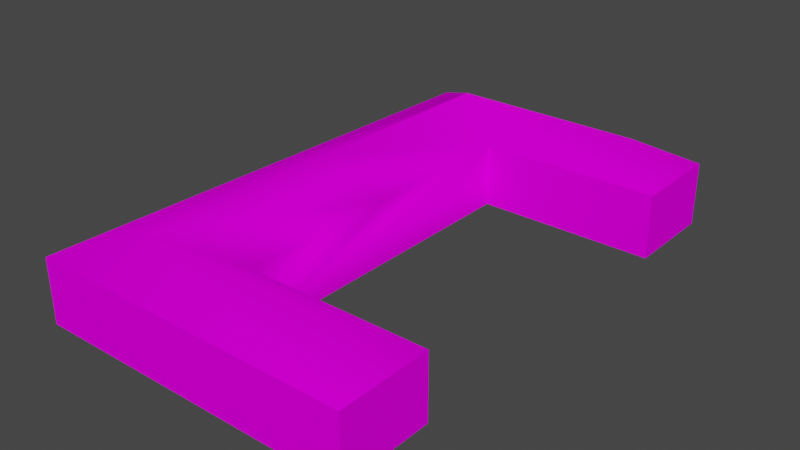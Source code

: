# Source: object.blend  (saved by Blender 2.82.7; exported with 4.5.12 LTS)
import bpy
from mathutils import Matrix  # noqa: F401  (used for matrix-valued properties, if any)

bpy.ops.wm.read_factory_settings(use_empty=True)
scene = bpy.context.scene
scene.name = 'Scene'

# ---- collections
col_collection = bpy.data.collections.new('Collection'); scene.collection.children.link(col_collection)

# ---- images (referenced by path relative to the original .blend; pixels are not part of the script)
import os
ASSET_DIR = os.environ.get("B2B_ASSET_DIR", "")  # directory of the original .blend (textures are referenced by path, not embedded)
HERE = os.path.dirname(os.path.abspath(__file__))  # packed textures are extracted next to this script under _unpacked/

def load_image(name, relpath, width, height, colorspace="sRGB"):
    """Load a texture the original file referenced (path relative to the .blend, or extracted next to this script)."""
    p = next((c for c in (os.path.join(HERE, relpath), os.path.join(ASSET_DIR, relpath)) if relpath and os.path.exists(c)), "")
    if p:
        img = bpy.data.images.load(p, check_existing=True)
        img.name = name
    else:  # same state as the original file: an image datablock whose file is absent (Cycles renders it pink)
        img = bpy.data.images.new(name, width, height)
        img.source = "FILE"
        img.filepath = "//" + (relpath or name)
    img.colorspace_settings.name = colorspace
    return img
img_naps_barracksgrey_png = load_image('NAPS_barracksgrey.png', 'NAPS_barracksgrey.png', 1024, 1024, 'sRGB')

# ---- materials (node trees are filled in below, after node groups)
mat_default_014 = bpy.data.materials.new('Default.014')
mat_default_014.use_transparent_shadow = False
mat_default_014.diffuse_color = (1.0, 1.0, 1.0, 1.0)
mat_default_014.roughness = 0.0
mat_default_014.specular_intensity = 0.0

# ---- node groups
ng_auto_smooth = bpy.data.node_groups.new('Auto Smooth', 'GeometryNodeTree')
_s = ng_auto_smooth.interface.new_socket(name='Geometry', in_out='OUTPUT', socket_type='NodeSocketGeometry')
_s = ng_auto_smooth.interface.new_socket(name='Geometry', in_out='INPUT', socket_type='NodeSocketGeometry')
_s = ng_auto_smooth.interface.new_socket(name='Angle', in_out='INPUT', socket_type='NodeSocketFloat')
_s.subtype = 'ANGLE'
_s.min_value = 0.0
_s.max_value = 3.142
ng_auto_smooth.is_modifier = True
_N = ng_auto_smooth.nodes; _L = ng_auto_smooth.links
n0 = _N.new('NodeGroupOutput'); n0.name = 'Group Output'; n0.location = (480, -100)
n1 = _N.new('NodeGroupInput'); n1.name = 'Group Input'; n1.location = (-420, -300)
n2 = _N.new('NodeGroupInput'); n2.name = 'Group Input.001'; n2.location = (-60, -100)
n3 = _N.new('GeometryNodeSetShadeSmooth'); n3.name = 'Set Shade Smooth'; n3.location = (120, -100)
n3.domain = 'EDGE'
n4 = _N.new('GeometryNodeSetShadeSmooth'); n4.name = 'Set Shade Smooth.001'; n4.location = (300, -100)
n5 = _N.new('GeometryNodeInputMeshEdgeAngle'); n5.name = 'Edge Angle'; n5.location = (-420, -220)
n6 = _N.new('GeometryNodeInputEdgeSmooth'); n6.name = 'Is Edge Smooth'; n6.location = (-60, -160)
n7 = _N.new('GeometryNodeInputShadeSmooth'); n7.name = 'Is Face Smooth'; n7.location = (-240, -340)
n8 = _N.new('FunctionNodeBooleanMath'); n8.name = 'Boolean Math'; n8.location = (-60, -220)
n9 = _N.new('FunctionNodeCompare'); n9.name = 'Compare'; n9.location = (-240, -180)
n9.operation = 'LESS_EQUAL'
_L.new(n5.outputs[0], n9.inputs[0])
_L.new(n4.outputs[0], n0.inputs[0])
_L.new(n1.outputs[1], n9.inputs[1])
_L.new(n9.outputs[0], n8.inputs[0])
_L.new(n7.outputs[0], n8.inputs[1])
_L.new(n2.outputs[0], n3.inputs[0])
_L.new(n6.outputs[0], n3.inputs[1])
_L.new(n3.outputs[0], n4.inputs[0])
_L.new(n8.outputs[0], n3.inputs[2])
n0.is_active_output = True

# ---- material node trees
mat_default_014.use_nodes = True; mat_default_014.node_tree.nodes.clear()
_N = mat_default_014.node_tree.nodes; _L = mat_default_014.node_tree.links
n0 = _N.new('ShaderNodeOutputMaterial'); n0.name = 'Material Output'; n0.location = (300, 300)
n1 = _N.new('ShaderNodeBsdfPrincipled'); n1.name = 'Principled BSDF'; n1.location = (10, 300)
n1.distribution = 'GGX'
n1.subsurface_method = 'BURLEY'
n1.inputs[3].default_value = 1.45
n1.inputs[13].default_value = 0.0
n1.inputs[27].default_value = (0.0, 0.0, 0.0, 1.0)
n1.inputs[28].default_value = 1.0
n2 = _N.new('ShaderNodeTexImage'); n2.name = 'Image Texture'; n2.location = (0, 0)
n2.image = img_naps_barracksgrey_png
_L.new(n1.outputs[0], n0.inputs[0])
_L.new(n2.outputs[0], n1.inputs[0])
n0.is_active_output = True

# ---- world
world_world = bpy.data.worlds.new('World'); scene.world = world_world
world_world.use_nodes = True; world_world.node_tree.nodes.clear()
_N = world_world.node_tree.nodes; _L = world_world.node_tree.links
n0 = _N.new('ShaderNodeOutputWorld'); n0.name = 'World Output'; n0.location = (300, 300)
n1 = _N.new('ShaderNodeBackground'); n1.name = 'Background'; n1.location = (10, 300)
n1.inputs[0].default_value = (0.05088, 0.05088, 0.05088, 1.0)
_L.new(n1.outputs[0], n0.inputs[0])
n0.is_active_output = True
world_world.color = (0.05088, 0.05088, 0.05088)
world_world.use_sun_shadow = False
world_world.sun_shadow_jitter_overblur = 0.0

# ---- meshes
me_poly_os_0_015 = bpy.data.meshes.new('poly_os=0.015')
me_poly_os_0_015.from_pydata([(20.51, 2.325, 32.42), (-18.42, 2.325, -32.42), (20.51, 2.325, -20.59), (20.51, 2.325, -32.42), (-11.38, 5.805, 26.5), (14.24, 5.805, 26.5), (-10.95, 5.805, -0.001251), (-10.53, 5.805, -26.51), (14.24, 5.805, -26.51), (-20.51, 2.325, 32.42), (-2.445, 2.325, -0.002552), (-2.445, 2.325, 20.58), (20.51, -5.805, -32.42), (-18.42, -5.805, -32.42), (-19.47, 2.325, 0.1945), (20.51, -5.805, 32.42), (20.51, 2.325, 20.58), (20.51, -5.805, 20.58), (-2.445, 2.325, -20.59), (20.51, -5.805, -20.59), (-2.445, -5.805, -20.59), (-20.51, -5.805, 32.42), (-2.445, -5.805, 20.58)], [], [(14, 9, 4, 6), (4, 11, 10, 6), (11, 22, 20, 18, 10), (8, 2, 3), (0, 16, 5), (6, 10, 18, 7), (12, 13, 1, 3), (10, 11, 18), (4, 5, 16, 11), (21, 15, 0, 9), (12, 3, 2, 19), (14, 1, 13, 21, 9), (7, 18, 2, 8), (4, 9, 0, 5), (17, 22, 11, 16), (17, 16, 0, 15), (1, 7, 8, 3), (20, 19, 2, 18), (14, 6, 7, 1)])
me_poly_os_0_015.polygons.foreach_set('use_smooth', [True] * 19)
_uv = me_poly_os_0_015.uv_layers.new(name='UVMap')
_uv.uv.foreach_set('vector', [0.6344, 0.6888, 0.6343, 0.3039, 0.7487, 0.378, 0.744, 0.6944, 0.7092, 0.3143, 0.5733, 0.3982, 0.5733, 0.69, 0.7036, 0.69, 0.2978, 0.9875, 0.2978, 0.7131, 1.687, 0.7131, 1.687, 0.9875, 0.9925, 0.9875, 0.3553, 0.4159, 0.255, 0.3306, 0.2525, 0.4983, 0.2645, 0.5191, 0.267, 0.3513, 0.3673, 0.4367, 0.7883, 0.2614, 0.658, 0.2614, 0.658, 0.5532, 0.7827, 0.6371, 0.0868, 0.7085, 1.4, 0.7085, 1.4, 0.9829, 0.0868, 0.9829, 0.0, 0.0, 0.0, 0.0, 0.0, 0.0, 0.4431, 0.3658, 0.4431, 0.6292, 0.3725, 0.6936, 0.3725, 0.4576, 0.5901, 0.7085, 1.974, 0.7085, 1.974, 0.9829, 0.5901, 0.9829, 1.087, 0.7085, 1.087, 0.9829, 0.6873, 0.9829, 0.6873, 0.7085, 1.502, 0.9829, 0.4004, 0.9829, 0.4004, 0.7085, 2.59, 0.7085, 2.59, 0.9829, 0.4889, 0.3453, 0.5647, 0.4345, 0.5647, 0.6876, 0.4889, 0.6185, 0.4431, 0.3658, 0.5137, 0.272, 0.5137, 0.6936, 0.4431, 0.6292, 0.3738, 0.7085, 1.148, 0.7085, 1.148, 0.9829, 0.3738, 0.9829, 1.374, 0.7085, 1.374, 0.9829, 0.9742, 0.9829, 0.9742, 0.7085, 0.4132, 0.2583, 0.4889, 0.3453, 0.4889, 0.6185, 0.4132, 0.6876, 0.9128, 0.7085, 1.687, 0.7085, 1.687, 0.9829, 0.9128, 0.9829, 0.6153, 0.2873, 0.725, 0.2929, 0.7203, 0.6093, 0.6153, 0.6769])
me_poly_os_0_015.materials.append(mat_default_014)
me_poly_os_0_015.use_remesh_fix_poles = True
me_poly_os_0_015.use_remesh_preserve_attributes = False
me_poly_os_0_015.use_mirror_vertex_groups = False
me_poly_os_0_015.update()

# ---- objects
ob_khsa_offices4_obj = bpy.data.objects.new('KHSA_Offices4.obj', None)
ob_default_lod = bpy.data.objects.new('Default LOD', None)
ob_poly_os_0_hard__blend_yes = bpy.data.objects.new('POLY_OS=0 HARD= BLEND=yes', me_poly_os_0_015)

# ---- transforms, parenting, visibility, modifiers, constraints
ob_khsa_offices4_obj.location = (0.0, 0.0, 0.0)
ob_khsa_offices4_obj.rotation_euler = (1.571, -0.0, 0.0)
ob_khsa_offices4_obj.empty_display_size = 0.01
ob_khsa_offices4_obj.lineart.crease_threshold = 0.0
ob_default_lod.parent = ob_khsa_offices4_obj
ob_default_lod.location = (0.0, 0.0, 0.0)
ob_default_lod.empty_display_size = 0.01
ob_default_lod.lineart.crease_threshold = 0.0
ob_poly_os_0_hard__blend_yes.parent = ob_default_lod
ob_poly_os_0_hard__blend_yes.location = (0.0, 5.805, 0.0)
ob_poly_os_0_hard__blend_yes.show_transparent = True
ob_poly_os_0_hard__blend_yes.lineart.crease_threshold = 0.0
_m = ob_poly_os_0_hard__blend_yes.modifiers.new('Auto Smooth', 'NODES')
_m.node_group = ng_auto_smooth
_gi = [s.identifier for s in ng_auto_smooth.interface.items_tree if s.item_type == 'SOCKET' and s.in_out == 'INPUT']
_m[_gi[1]] = 0.7854  # Angle

# ---- collection membership
col_collection.objects.link(ob_khsa_offices4_obj)
col_collection.objects.link(ob_default_lod)
col_collection.objects.link(ob_poly_os_0_hard__blend_yes)

# ---- scene / render settings (as saved in the file)
scene.frame_start = 1; scene.frame_end = 250; scene.frame_set(108)
scene.render.engine = 'BLENDER_EEVEE_NEXT'
scene.cycles.use_denoising = False
scene.cycles.samples = 128
scene.cycles.sampling_pattern = 'TABULATED_SOBOL'
scene.cycles.use_adaptive_sampling = False
scene.cycles.use_light_tree = False
scene.view_settings.view_transform = 'Filmic'
bpy.context.view_layer.update()

# ---- added for rendering (the .blend has no active camera and no usable light): camera, sun
cam_auto = bpy.data.cameras.new('AutoCamera')
cam_auto.lens = 50.0
cam_auto.sensor_width = 36.0
cam_auto.clip_end = 1260.03
ob_auto_camera = bpy.data.objects.new('AutoCamera', cam_auto)
scene.collection.objects.link(ob_auto_camera)
ob_auto_camera.location = (71.797, -86.1564, 63.2426)
ob_auto_camera.rotation_euler = (1.09748, -7.21219e-08, 0.694738)
scene.camera = ob_auto_camera
light_auto_sun = bpy.data.lights.new('AutoSun', 'SUN')
light_auto_sun.energy = 3.0
light_auto_sun.angle = 0.0523599
ob_auto_sun = bpy.data.objects.new('AutoSun', light_auto_sun)
scene.collection.objects.link(ob_auto_sun)
ob_auto_sun.rotation_euler = (0.872665, 0.174533, 0.523599)
bpy.context.view_layer.update()
